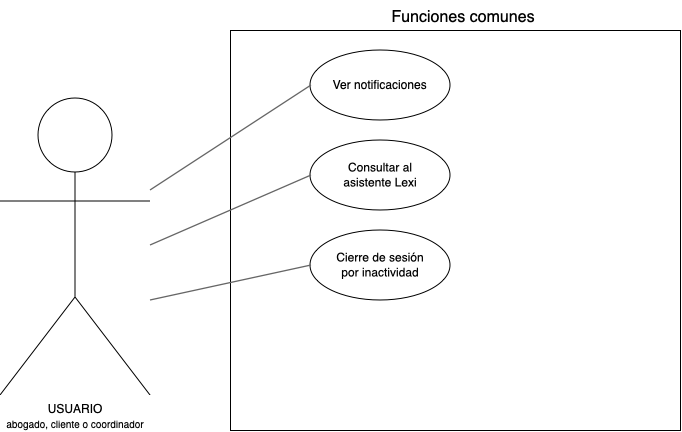

The diagram above was exported from draw.io. Its source (the exported page's mxGraphModel, read from the mxfile embedded in the PNG):
<mxGraphModel grid="1" gridSize="10" page="1">
  <root>
    <mxCell id="0" />
    <mxCell id="1" parent="0" />
    <mxCell id="actor" value="USUARIO (abogado, cliente o coordinador)" style="shape=umlActor;html=1;verticalLabelPosition=bottom;verticalAlign=top;align=center;outlineConnect=0;" vertex="1" parent="1">
      <mxGeometry x="0" y="100" width="150" height="290" as="geometry" />
    </mxCell>
    <mxCell id="sistema" value="" style="rounded=0;whiteSpace=wrap;html=1;" vertex="1" parent="1">
      <mxGeometry x="230" y="30" width="450" height="400" as="geometry" />
    </mxCell>
    <mxCell id="titulo" value="&lt;font style=&quot;font-size: 16px;&quot;&gt;Funciones comunes&lt;/font&gt;" style="text;html=1;align=center;" vertex="1" parent="1">
      <mxGeometry x="363" y="0" width="200" height="30" as="geometry" />
    </mxCell>
    <mxCell id="cu0" value="Ver notificaciones" style="ellipse;whiteSpace=wrap;html=1;" vertex="1" parent="1">
      <mxGeometry x="310" y="50" width="140" height="70" as="geometry" />
    </mxCell>
    <mxCell id="e0" style="endArrow=none;html=1;rounded=0;" edge="1" parent="1" source="actor" target="cu0">
      <mxGeometry relative="1" as="geometry" />
    </mxCell>
    <mxCell id="cu1" value="Consultar al asistente Lexi" style="ellipse;whiteSpace=wrap;html=1;" vertex="1" parent="1">
      <mxGeometry x="310" y="140" width="140" height="70" as="geometry" />
    </mxCell>
    <mxCell id="e1" style="endArrow=none;html=1;rounded=0;" edge="1" parent="1" source="actor" target="cu1">
      <mxGeometry relative="1" as="geometry" />
    </mxCell>
    <mxCell id="cu2" value="Cierre de sesión por inactividad" style="ellipse;whiteSpace=wrap;html=1;" vertex="1" parent="1">
      <mxGeometry x="310" y="230" width="140" height="70" as="geometry" />
    </mxCell>
    <mxCell id="e2" style="endArrow=none;html=1;rounded=0;" edge="1" parent="1" source="actor" target="cu2">
      <mxGeometry relative="1" as="geometry" />
    </mxCell>
  </root>
</mxGraphModel>